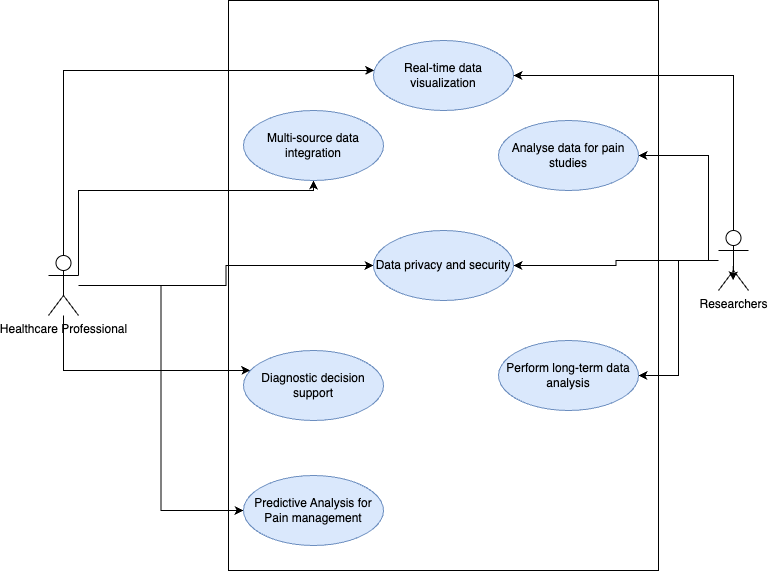

The diagram above was exported from draw.io. Its source (the exported page's mxGraphModel, read from the mxfile embedded in the PNG):
<mxGraphModel dx="1242" dy="722" grid="1" gridSize="10" guides="1" tooltips="1" connect="1" arrows="1" fold="1" page="1" pageScale="1" pageWidth="850" pageHeight="1100" math="0" shadow="0">
  <root>
    <mxCell id="0" />
    <mxCell id="1" parent="0" />
    <mxCell id="09e-Z1_8PJPMHcGowggZ-17" style="edgeStyle=orthogonalEdgeStyle;rounded=0;orthogonalLoop=1;jettySize=auto;html=1;exitX=1;exitY=0.3333333333333333;exitDx=0;exitDy=0;exitPerimeter=0;" parent="1" source="09e-Z1_8PJPMHcGowggZ-1" target="09e-Z1_8PJPMHcGowggZ-9" edge="1">
      <mxGeometry relative="1" as="geometry">
        <Array as="points">
          <mxPoint x="120" y="230" />
        </Array>
      </mxGeometry>
    </mxCell>
    <mxCell id="09e-Z1_8PJPMHcGowggZ-22" style="edgeStyle=orthogonalEdgeStyle;rounded=0;orthogonalLoop=1;jettySize=auto;html=1;" parent="1" source="09e-Z1_8PJPMHcGowggZ-1" target="09e-Z1_8PJPMHcGowggZ-3" edge="1">
      <mxGeometry relative="1" as="geometry">
        <Array as="points">
          <mxPoint x="105" y="110" />
        </Array>
      </mxGeometry>
    </mxCell>
    <mxCell id="09e-Z1_8PJPMHcGowggZ-23" style="edgeStyle=orthogonalEdgeStyle;rounded=0;orthogonalLoop=1;jettySize=auto;html=1;" parent="1" source="09e-Z1_8PJPMHcGowggZ-1" target="09e-Z1_8PJPMHcGowggZ-12" edge="1">
      <mxGeometry relative="1" as="geometry">
        <Array as="points">
          <mxPoint x="105" y="410" />
        </Array>
      </mxGeometry>
    </mxCell>
    <mxCell id="09e-Z1_8PJPMHcGowggZ-26" style="edgeStyle=orthogonalEdgeStyle;rounded=0;orthogonalLoop=1;jettySize=auto;html=1;" parent="1" source="09e-Z1_8PJPMHcGowggZ-1" target="09e-Z1_8PJPMHcGowggZ-11" edge="1">
      <mxGeometry relative="1" as="geometry" />
    </mxCell>
    <mxCell id="09e-Z1_8PJPMHcGowggZ-29" style="edgeStyle=orthogonalEdgeStyle;rounded=0;orthogonalLoop=1;jettySize=auto;html=1;entryX=0;entryY=0.5;entryDx=0;entryDy=0;" parent="1" source="09e-Z1_8PJPMHcGowggZ-1" target="09e-Z1_8PJPMHcGowggZ-28" edge="1">
      <mxGeometry relative="1" as="geometry" />
    </mxCell>
    <mxCell id="09e-Z1_8PJPMHcGowggZ-1" value="Healthcare Professional" style="shape=umlActor;verticalLabelPosition=bottom;verticalAlign=top;html=1;" parent="1" vertex="1">
      <mxGeometry x="90" y="295" width="30" height="60" as="geometry" />
    </mxCell>
    <mxCell id="09e-Z1_8PJPMHcGowggZ-2" value="" style="html=1;whiteSpace=wrap;fillColor=none;" parent="1" vertex="1">
      <mxGeometry x="270" y="40" width="430" height="570" as="geometry" />
    </mxCell>
    <mxCell id="09e-Z1_8PJPMHcGowggZ-3" value="Real-time data visualization" style="ellipse;whiteSpace=wrap;html=1;fillColor=#dae8fc;strokeColor=#6c8ebf;" parent="1" vertex="1">
      <mxGeometry x="415" y="80" width="140" height="70" as="geometry" />
    </mxCell>
    <mxCell id="09e-Z1_8PJPMHcGowggZ-20" style="edgeStyle=orthogonalEdgeStyle;rounded=0;orthogonalLoop=1;jettySize=auto;html=1;entryX=1;entryY=0.5;entryDx=0;entryDy=0;" parent="1" source="09e-Z1_8PJPMHcGowggZ-7" target="09e-Z1_8PJPMHcGowggZ-14" edge="1">
      <mxGeometry relative="1" as="geometry" />
    </mxCell>
    <mxCell id="09e-Z1_8PJPMHcGowggZ-24" style="edgeStyle=orthogonalEdgeStyle;rounded=0;orthogonalLoop=1;jettySize=auto;html=1;entryX=1;entryY=0.5;entryDx=0;entryDy=0;" parent="1" source="09e-Z1_8PJPMHcGowggZ-7" target="09e-Z1_8PJPMHcGowggZ-3" edge="1">
      <mxGeometry relative="1" as="geometry">
        <Array as="points">
          <mxPoint x="775" y="115" />
        </Array>
      </mxGeometry>
    </mxCell>
    <mxCell id="09e-Z1_8PJPMHcGowggZ-25" style="edgeStyle=orthogonalEdgeStyle;rounded=0;orthogonalLoop=1;jettySize=auto;html=1;" parent="1" source="09e-Z1_8PJPMHcGowggZ-7" target="09e-Z1_8PJPMHcGowggZ-11" edge="1">
      <mxGeometry relative="1" as="geometry" />
    </mxCell>
    <mxCell id="09e-Z1_8PJPMHcGowggZ-27" style="edgeStyle=orthogonalEdgeStyle;rounded=0;orthogonalLoop=1;jettySize=auto;html=1;entryX=1;entryY=0.5;entryDx=0;entryDy=0;" parent="1" source="09e-Z1_8PJPMHcGowggZ-7" target="09e-Z1_8PJPMHcGowggZ-10" edge="1">
      <mxGeometry relative="1" as="geometry">
        <Array as="points">
          <mxPoint x="750" y="300" />
          <mxPoint x="750" y="195" />
        </Array>
      </mxGeometry>
    </mxCell>
    <mxCell id="09e-Z1_8PJPMHcGowggZ-7" value="Researchers" style="shape=umlActor;verticalLabelPosition=bottom;verticalAlign=top;html=1;" parent="1" vertex="1">
      <mxGeometry x="760" y="270" width="30" height="60" as="geometry" />
    </mxCell>
    <mxCell id="09e-Z1_8PJPMHcGowggZ-8" style="edgeStyle=orthogonalEdgeStyle;rounded=0;orthogonalLoop=1;jettySize=auto;html=1;exitX=0.5;exitY=0.5;exitDx=0;exitDy=0;exitPerimeter=0;entryX=0.486;entryY=0.833;entryDx=0;entryDy=0;entryPerimeter=0;" parent="1" source="09e-Z1_8PJPMHcGowggZ-7" target="09e-Z1_8PJPMHcGowggZ-7" edge="1">
      <mxGeometry relative="1" as="geometry" />
    </mxCell>
    <mxCell id="09e-Z1_8PJPMHcGowggZ-9" value="Multi-source data integration" style="ellipse;whiteSpace=wrap;html=1;fillColor=#dae8fc;strokeColor=#6c8ebf;" parent="1" vertex="1">
      <mxGeometry x="285" y="150" width="140" height="70" as="geometry" />
    </mxCell>
    <mxCell id="09e-Z1_8PJPMHcGowggZ-10" value="Analyse data for pain studies" style="ellipse;whiteSpace=wrap;html=1;fillColor=#dae8fc;strokeColor=#6c8ebf;" parent="1" vertex="1">
      <mxGeometry x="540" y="160" width="140" height="70" as="geometry" />
    </mxCell>
    <mxCell id="09e-Z1_8PJPMHcGowggZ-11" value="Data privacy and security" style="ellipse;whiteSpace=wrap;html=1;fillColor=#dae8fc;strokeColor=#6c8ebf;" parent="1" vertex="1">
      <mxGeometry x="415" y="270" width="140" height="70" as="geometry" />
    </mxCell>
    <mxCell id="09e-Z1_8PJPMHcGowggZ-12" value="Diagnostic decision support" style="ellipse;whiteSpace=wrap;html=1;fillColor=#dae8fc;strokeColor=#6c8ebf;" parent="1" vertex="1">
      <mxGeometry x="285" y="390" width="140" height="70" as="geometry" />
    </mxCell>
    <mxCell id="09e-Z1_8PJPMHcGowggZ-14" value="Perform long-term data analysis" style="ellipse;whiteSpace=wrap;html=1;fillColor=#dae8fc;strokeColor=#6c8ebf;" parent="1" vertex="1">
      <mxGeometry x="540" y="380" width="140" height="70" as="geometry" />
    </mxCell>
    <mxCell id="09e-Z1_8PJPMHcGowggZ-28" value="Predictive Analysis for Pain management" style="ellipse;whiteSpace=wrap;html=1;fillColor=#dae8fc;strokeColor=#6c8ebf;" parent="1" vertex="1">
      <mxGeometry x="285" y="515" width="140" height="70" as="geometry" />
    </mxCell>
  </root>
</mxGraphModel>